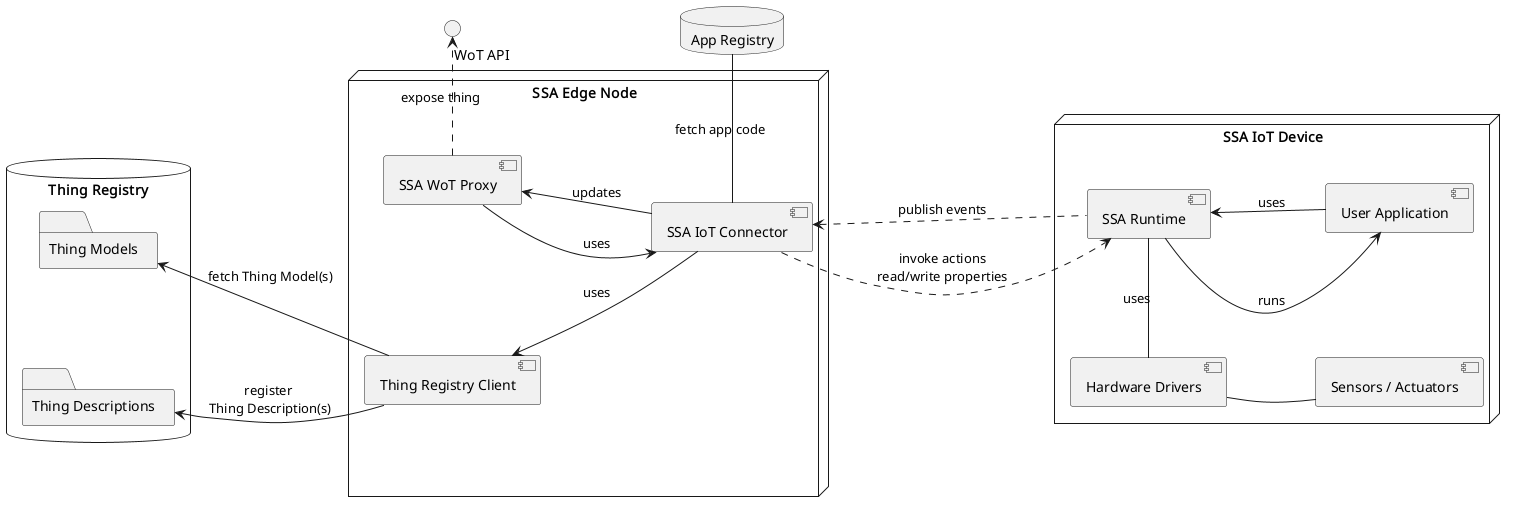

The diagram above was rendered by PlantUML. Its source (embedded in the PNG):
@startuml

left to right direction
skinparam nodesep 100

() "\t\tWoT API" as wotProt

database "Thing Registry" as db {
    folder "Thing Models" as tms {
        }

    folder "Thing Descriptions" as tds {
        }
}

database "App Registry" as appDB {
}

node "SSA Edge Node" as edgeNode {

    [SSA IoT Connector] as ssaIoT
    [SSA WoT Proxy] as ssaProxy
    [Thing Registry Client] as tRClient


    ssaIoT -u-> ssaProxy : updates
    ssaProxy -d-> ssaIoT : uses

    ssaIoT -u-> tRClient : uses
    ssaIoT -r- appDB : fetch app code

    ssaProxy -r.> wotProt : expose thing
}

node "SSA IoT Device" as device {
    [SSA Runtime] as ssaRt
    [User Application] as userApp

    [Hardware Drivers] as hwd
    [Sensors / Actuators] as hw

    hwd -d- hw
    ssaRt -l- hwd : uses
    ssaRt -d-> userApp: runs
    userApp -u-> ssaRt: uses
}

tRClient -u-> tds : register \nThing Description(s)
tRClient -u-> tms : fetch Thing Model(s)

ssaProxy -u[hidden]- tms

ssaRt -u..> ssaIoT : publish events
ssaIoT -d..> ssaRt : invoke actions\nread/write properties

@enduml